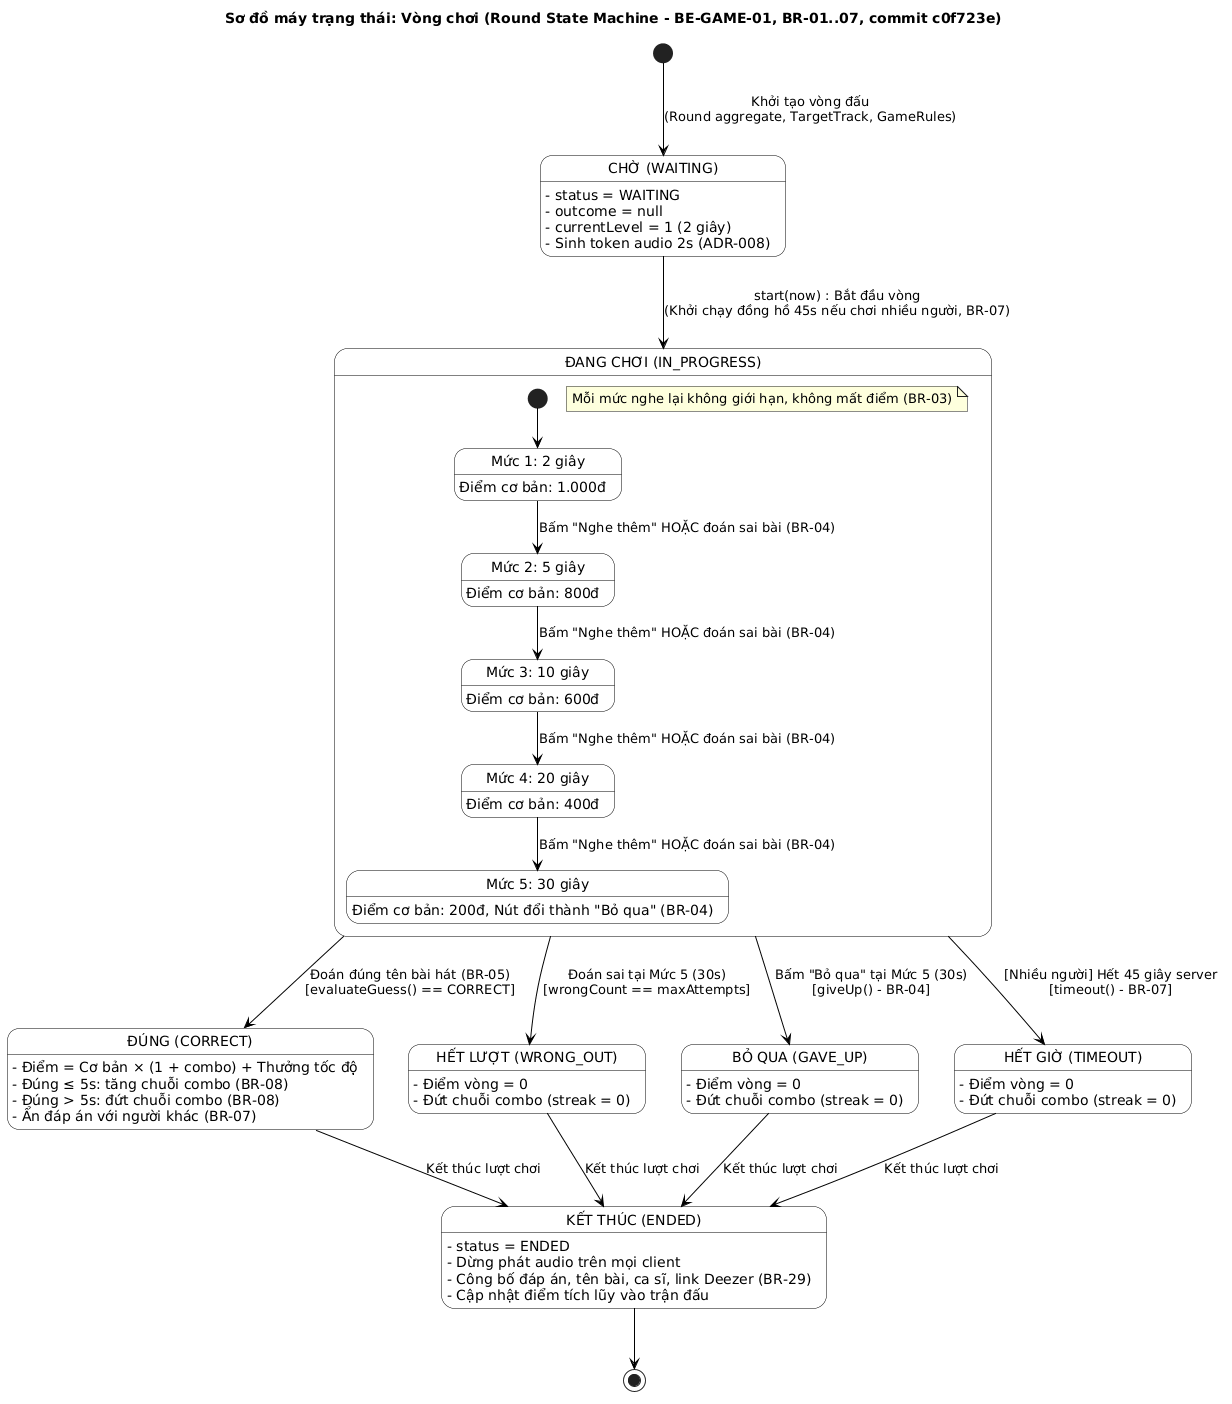

The diagram above was rendered by PlantUML. Its source (embedded in the PNG):
@startuml state-vong
title Sơ đồ máy trạng thái: Vòng chơi (Round State Machine - BE-GAME-01, BR-01..07, commit c0f723e)
skinparam shadowing false
skinparam defaultFontName DejaVu Sans
skinparam state {
  BackgroundColor white
  BorderColor black
  ArrowColor black
  StartColor black
  EndColor black
}

[*] --> WAITING : Khởi tạo vòng đấu\n(Round aggregate, TargetTrack, GameRules)

state WAITING as "CHỜ (WAITING)" {
  WAITING : - status = WAITING
  WAITING : - outcome = null
  WAITING : - currentLevel = 1 (2 giây)
  WAITING : - Sinh token audio 2s (ADR-008)
}

WAITING --> IN_PROGRESS : start(now) : Bắt đầu vòng\n(Khởi chạy đồng hồ 45s nếu chơi nhiều người, BR-07)

state IN_PROGRESS as "ĐANG CHƠI (IN_PROGRESS)" {
  state LEVEL_1 as "Mức 1: 2 giây" : Điểm cơ bản: 1.000đ
  state LEVEL_2 as "Mức 2: 5 giây" : Điểm cơ bản: 800đ
  state LEVEL_3 as "Mức 3: 10 giây" : Điểm cơ bản: 600đ
  state LEVEL_4 as "Mức 4: 20 giây" : Điểm cơ bản: 400đ
  state LEVEL_5 as "Mức 5: 30 giây" : Điểm cơ bản: 200đ, Nút đổi thành "Bỏ qua" (BR-04)

  [*] --> LEVEL_1
  LEVEL_1 --> LEVEL_2 : Bấm "Nghe thêm" HOẶC đoán sai bài (BR-04)
  LEVEL_2 --> LEVEL_3 : Bấm "Nghe thêm" HOẶC đoán sai bài (BR-04)
  LEVEL_3 --> LEVEL_4 : Bấm "Nghe thêm" HOẶC đoán sai bài (BR-04)
  LEVEL_4 --> LEVEL_5 : Bấm "Nghe thêm" HOẶC đoán sai bài (BR-04)

  note "Mỗi mức nghe lại không giới hạn, không mất điểm (BR-03)" as N_Replay
}

IN_PROGRESS --> CORRECT : Đoán đúng tên bài hát (BR-05)\n[evaluateGuess() == CORRECT]

state CORRECT as "ĐÚNG (CORRECT)" {
  CORRECT : - Điểm = Cơ bản × (1 + combo) + Thưởng tốc độ
  CORRECT : - Đúng ≤ 5s: tăng chuỗi combo (BR-08)
  CORRECT : - Đúng > 5s: đứt chuỗi combo (BR-08)
  CORRECT : - Ẩn đáp án với người khác (BR-07)
}

IN_PROGRESS --> WRONG_OUT : Đoán sai tại Mức 5 (30s)\n[wrongCount == maxAttempts]

state WRONG_OUT as "HẾT LƯỢT (WRONG_OUT)" {
  WRONG_OUT : - Điểm vòng = 0
  WRONG_OUT : - Đứt chuỗi combo (streak = 0)
}

IN_PROGRESS --> GAVE_UP : Bấm "Bỏ qua" tại Mức 5 (30s)\n[giveUp() - BR-04]

state GAVE_UP as "BỎ QUA (GAVE_UP)" {
  GAVE_UP : - Điểm vòng = 0
  GAVE_UP : - Đứt chuỗi combo (streak = 0)
}

IN_PROGRESS --> TIMEOUT : [Nhiều người] Hết 45 giây server\n[timeout() - BR-07]

state TIMEOUT as "HẾT GIỜ (TIMEOUT)" {
  TIMEOUT : - Điểm vòng = 0
  TIMEOUT : - Đứt chuỗi combo (streak = 0)
}

CORRECT --> ENDED : Kết thúc lượt chơi
WRONG_OUT --> ENDED : Kết thúc lượt chơi
GAVE_UP --> ENDED : Kết thúc lượt chơi
TIMEOUT --> ENDED : Kết thúc lượt chơi

state ENDED as "KẾT THÚC (ENDED)" {
  ENDED : - status = ENDED
  ENDED : - Dừng phát audio trên mọi client
  ENDED : - Công bố đáp án, tên bài, ca sĩ, link Deezer (BR-29)
  ENDED : - Cập nhật điểm tích lũy vào trận đấu
}

ENDED --> [*]

@enduml